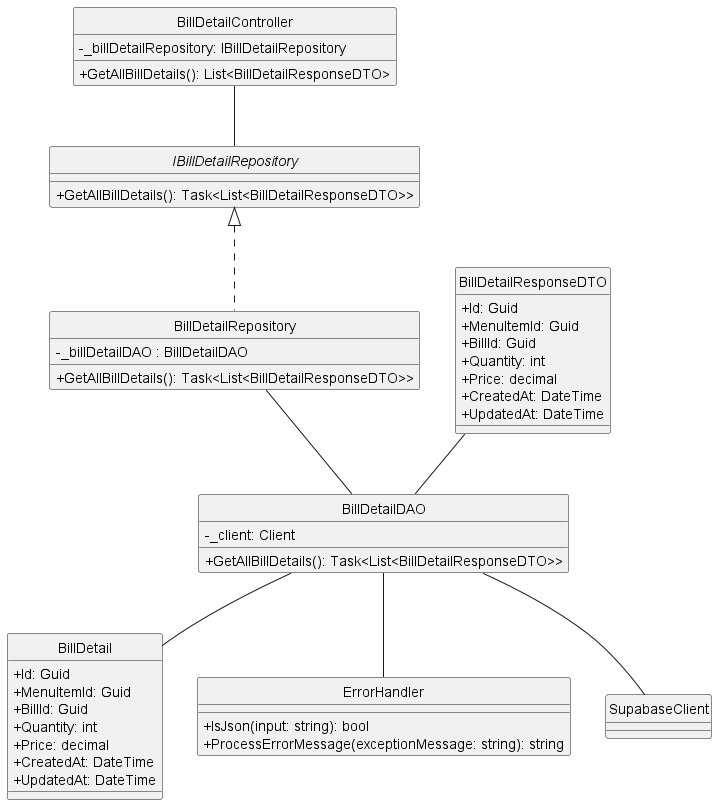

The diagram above was rendered by PlantUML. Its source (embedded in the PNG):
@startuml
hide circle
skinparam classAttributeIconSize 0

class BillDetailController {
    - _billDetailRepository: IBillDetailRepository 
    + GetAllBillDetails(): List<BillDetailResponseDTO>
}

interface IBillDetailRepository {
    +GetAllBillDetails(): Task<List<BillDetailResponseDTO>>
}

class BillDetailRepository {
    - _billDetailDAO : BillDetailDAO
    +GetAllBillDetails(): Task<List<BillDetailResponseDTO>>
}

class BillDetailDAO {
    - _client: Client
    +GetAllBillDetails(): Task<List<BillDetailResponseDTO>>
}

class BillDetail {
    +Id: Guid
    +MenuItemId: Guid
    +BillId: Guid
    +Quantity: int
    +Price: decimal
    +CreatedAt: DateTime
    +UpdatedAt: DateTime
}

class BillDetailResponseDTO {
    +Id: Guid
    +MenuItemId: Guid
    +BillId: Guid
    +Quantity: int
    +Price: decimal
    +CreatedAt: DateTime
    +UpdatedAt: DateTime
}

class ErrorHandler {
    +IsJson(input: string): bool
    +ProcessErrorMessage(exceptionMessage: string): string
}


BillDetailController -- IBillDetailRepository
IBillDetailRepository <|.. BillDetailRepository
BillDetailRepository -- BillDetailDAO
BillDetailDAO -- BillDetail
BillDetailResponseDTO -- BillDetailDAO
BillDetailDAO -- ErrorHandler
BillDetailDAO -- SupabaseClient

@enduml